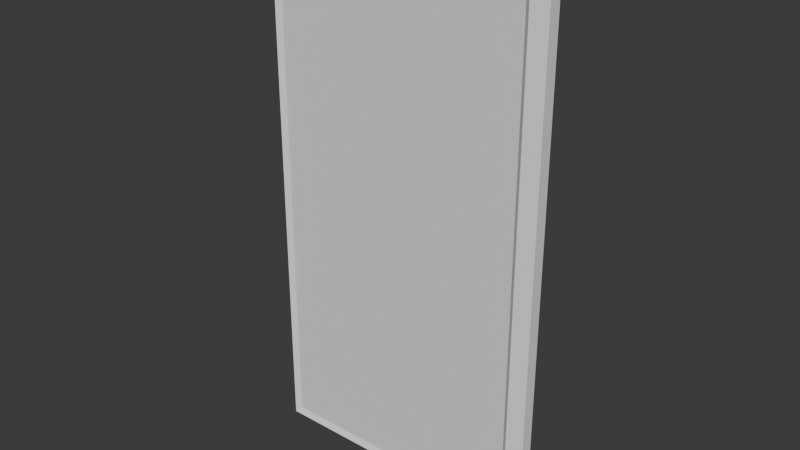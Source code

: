 # Source: npc_panels.blend  (saved by Blender 4.1.24; exported with 4.5.12 LTS)
import bpy
from mathutils import Matrix  # noqa: F401  (used for matrix-valued properties, if any)

bpy.ops.wm.read_factory_settings(use_empty=True)
scene = bpy.context.scene
scene.name = 'Scene'

# ---- collections
col_collection = bpy.data.collections.new('Collection'); scene.collection.children.link(col_collection)

# ---- materials (node trees are filled in below, after node groups)
mat_universal_furniture_metal_01a = bpy.data.materials.new('universal_furniture_metal_01a')
mat_screen = bpy.data.materials.new('screen')
mat_screen.alpha_threshold = 0.0
mat_screen.use_transparent_shadow = False
mat_screen.roughness = 0.5
mat_screen.line_color = (0.0, 0.0, 0.0, 1.0)

# ---- material node trees

# ---- world
world_world = bpy.data.worlds.new('World'); scene.world = world_world
world_world.use_nodes = True; world_world.node_tree.nodes.clear()
_N = world_world.node_tree.nodes; _L = world_world.node_tree.links
n0 = _N.new('ShaderNodeOutputWorld'); n0.name = 'World Output'; n0.location = (300, 300)
n1 = _N.new('ShaderNodeBackground'); n1.name = 'Background'; n1.location = (10, 300)
n1.inputs[0].default_value = (0.05088, 0.05088, 0.05088, 1.0)
_L.new(n1.outputs[0], n0.inputs[0])
n0.is_active_output = True
world_world.color = (0.05088, 0.05088, 0.05088)
world_world.use_sun_shadow = False
world_world.sun_shadow_jitter_overblur = 0.0

# ---- meshes
me_cube = bpy.data.meshes.new('Cube')
me_cube.from_pydata([(0.5, -0.08557, 1.0), (0.52, -0.1, -1.02), (-0.52, -0.1, 1.02), (-0.5, -0.08557, -1.0), (-0.52, -0.1, 0.0), (0.52, -0.1, 0.0), (0.0, -0.1, 1.02), (0.0, -0.1, -1.02), (0.0, -0.08557, 0.0), (-0.5, -0.08557, 0.0), (-0.5, -0.08557, 1.0), (0.5, -0.08557, 0.0), (0.5, -0.08557, -1.0), (0.0, -0.08557, 1.0), (0.0, -0.08557, -1.0), (-0.52, -0.1, -1.02), (0.52, -0.1, 1.02), (0.56, 0.0, 0.0), (0.56, 0.0, -1.06), (0.56, 0.0, 1.06), (0.0, 0.0, -1.06), (-0.56, 0.0, -1.06), (-0.56, 0.0, 0.0), (-0.56, 0.0, 1.06), (0.0, 0.0, 1.06), (-0.56, -0.05, -1.06), (0.56, -0.05, 1.06), (-0.56, -0.05, 1.06), (0.56, -0.05, -1.06), (0.56, -0.05, 0.0), (0.0, -0.05, -1.06), (-0.56, -0.05, 0.0), (0.0, -0.05, 1.06)], [], [(32, 27, 2, 6), (8, 13, 10, 9), (30, 28, 1, 7), (29, 26, 16, 5), (28, 29, 5, 1), (25, 30, 7, 15), (25, 31, 22, 21), (31, 27, 23, 22), (14, 8, 9, 3), (12, 11, 8, 14), (11, 0, 13, 8), (26, 32, 6, 16), (2, 4, 9, 10), (1, 5, 11, 12), (6, 2, 10, 13), (7, 1, 12, 14), (4, 15, 3, 9), (5, 16, 0, 11), (16, 6, 13, 0), (15, 7, 14, 3), (19, 24, 32, 26), (4, 2, 27, 31), (15, 4, 31, 25), (21, 20, 30, 25), (18, 17, 29, 28), (17, 19, 26, 29), (20, 18, 28, 30), (24, 23, 27, 32)])
me_cube.polygons.foreach_set('material_index', [0, 1, 0, 0, 0, 0, 0, 0, 1, 1, 1, 0, 0, 0, 0, 0, 0, 0, 0, 0, 0, 0, 0, 0, 0, 0, 0, 0])
_k = set([(0, 11), (0, 13), (3, 9), (3, 14), (9, 10), (10, 13), (11, 12), (12, 14)])
me_cube.attributes.new('sharp_edge', 'BOOLEAN', 'EDGE').data.foreach_set('value', [ (min(e.vertices), max(e.vertices)) in _k for e in me_cube.edges])
_uv = me_cube.uv_layers.new(name='UVMap')
_uv.uv.foreach_set('vector', [0.75, 0.6875, 0.875, 0.6875, 0.875, 0.75, 0.75, 0.75, 0.5, 0.5, 0.5, 1.0, 0.0, 1.0, 0.0, 0.5, 0.25, 0.6875, 0.375, 0.6875, 0.375, 0.75, 0.25, 0.75, 0.5, 0.6875, 0.625, 0.6875, 0.625, 0.75, 0.5, 0.75, 0.375, 0.6875, 0.5, 0.6875, 0.5, 0.75, 0.375, 0.75, 0.125, 0.6875, 0.25, 0.6875, 0.25, 0.75, 0.125, 0.75, 0.375, 0.0625, 0.5, 0.0625, 0.5, 0.125, 0.375, 0.125, 0.5, 0.0625, 0.625, 0.0625, 0.625, 0.125, 0.5, 0.125, 0.5, 0.0, 0.5, 0.5, 0.0, 0.5, 0.0, 0.0, 1.0, 0.0, 1.0, 0.5, 0.5, 0.5, 0.5, 0.0, 1.0, 0.5, 1.0, 1.0, 0.5, 1.0, 0.5, 0.5, 0.625, 0.6875, 0.75, 0.6875, 0.75, 0.75, 0.625, 0.75, 0.625, 0.0, 0.5, 0.0, 0.5, 0.0, 0.625, 0.0, 0.375, 0.75, 0.5, 0.75, 0.5, 0.75, 0.375, 0.75, 0.75, 0.75, 0.875, 0.75, 0.875, 0.75, 0.75, 0.75, 0.25, 0.75, 0.375, 0.75, 0.375, 0.75, 0.25, 0.75, 0.5, 0.0, 0.375, 0.0, 0.375, 0.0, 0.5, 0.0, 0.5, 0.75, 0.625, 0.75, 0.625, 0.75, 0.5, 0.75, 0.625, 0.75, 0.75, 0.75, 0.75, 0.75, 0.625, 0.75, 0.125, 0.75, 0.25, 0.75, 0.25, 0.75, 0.125, 0.75, 0.625, 0.625, 0.75, 0.625, 0.75, 0.6875, 0.625, 0.6875, 0.5, 0.0, 0.625, 0.0, 0.625, 0.0625, 0.5, 0.0625, 0.375, 0.0, 0.5, 0.0, 0.5, 0.0625, 0.375, 0.0625, 0.125, 0.625, 0.25, 0.625, 0.25, 0.6875, 0.125, 0.6875, 0.375, 0.625, 0.5, 0.625, 0.5, 0.6875, 0.375, 0.6875, 0.5, 0.625, 0.625, 0.625, 0.625, 0.6875, 0.5, 0.6875, 0.25, 0.625, 0.375, 0.625, 0.375, 0.6875, 0.25, 0.6875, 0.75, 0.625, 0.875, 0.625, 0.875, 0.6875, 0.75, 0.6875])
me_cube.materials.append(mat_universal_furniture_metal_01a)
me_cube.materials.append(mat_screen)
me_cube.use_mirror_vertex_groups = False
me_cube.update()
me_cube_001 = bpy.data.meshes.new('Cube.001')
me_cube_001.from_pydata([(-0.2, -0.08, -0.2), (-0.2, -0.08, 0.2), (-0.2, 0.0, -0.2), (-0.2, 0.0, 0.2), (0.2, -0.08, -0.2), (0.2, -0.08, 0.2), (0.2, 0.0, -0.2), (0.2, 0.0, 0.2)], [], [(0, 1, 3, 2), (6, 7, 5, 4), (4, 5, 1, 0), (2, 6, 4, 0), (7, 3, 1, 5)])
_uv = me_cube_001.uv_layers.new(name='UVMap')
_uv.uv.foreach_set('vector', [0.0, 0.0, 0.0, 1.0, 0.0, 1.0, 0.0, 0.0, 1.0, 0.0, 1.0, 1.0, 1.0, 1.0, 1.0, 0.0, 1.0, 0.0, 1.0, 1.0, 0.0, 1.0, 0.0, 0.0, 0.0, 0.0, 1.0, 0.0, 1.0, 0.0, 0.0, 0.0, 1.0, 1.0, 0.0, 1.0, 0.0, 1.0, 1.0, 1.0])
me_cube_001.update()

# ---- objects
ob_npc_infopanel = bpy.data.objects.new('npc_infopanel', me_cube)
ob_npc_infopanel_small = bpy.data.objects.new('npc_infopanel_small', me_cube_001)

# ---- transforms, parenting, visibility, modifiers, constraints
ob_npc_infopanel.location = (0.0, 0.0, 0.0)
ob_npc_infopanel.lock_rotations_4d = False
ob_npc_infopanel.empty_display_type = 'ARROWS'
ob_npc_infopanel.lineart.crease_threshold = 0.0
ob_npc_infopanel_small.location = (0.0, 0.0, 0.0)

# ---- collection membership
col_collection.objects.link(ob_npc_infopanel)
col_collection.objects.link(ob_npc_infopanel_small)

# ---- scene / render settings (as saved in the file)
scene.frame_start = 1; scene.frame_end = 250; scene.frame_set(1)
scene.render.engine = 'BLENDER_EEVEE_NEXT'
scene.cycles.sampling_pattern = 'TABULATED_SOBOL'
scene.eevee.ray_tracing_options.trace_max_roughness = 0.0
bpy.context.view_layer.update()

# ---- added for rendering (the .blend has no active camera and no usable light): camera, sun
cam_auto = bpy.data.cameras.new('AutoCamera')
cam_auto.lens = 50.0
cam_auto.sensor_width = 36.0
cam_auto.clip_end = 1000.0
ob_auto_camera = bpy.data.objects.new('AutoCamera', cam_auto)
scene.collection.objects.link(ob_auto_camera)
ob_auto_camera.location = (2.22031, -2.71437, 1.77625)
ob_auto_camera.rotation_euler = (1.09748, -7.21219e-08, 0.694738)
scene.camera = ob_auto_camera
light_auto_sun = bpy.data.lights.new('AutoSun', 'SUN')
light_auto_sun.energy = 3.0
light_auto_sun.angle = 0.0523599
ob_auto_sun = bpy.data.objects.new('AutoSun', light_auto_sun)
scene.collection.objects.link(ob_auto_sun)
ob_auto_sun.rotation_euler = (0.872665, 0.174533, 0.523599)
bpy.context.view_layer.update()
